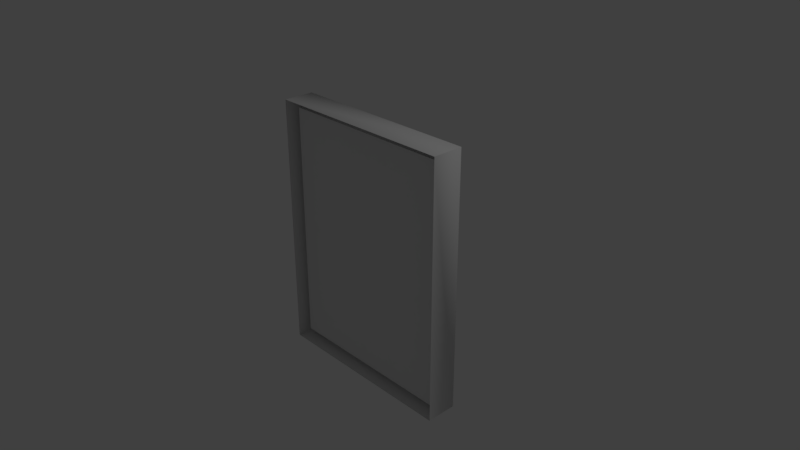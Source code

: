 # Source: Character_Window.blend  (saved by Blender 2.79.0; exported with 4.5.12 LTS)
import bpy
from mathutils import Matrix  # noqa: F401  (used for matrix-valued properties, if any)

bpy.ops.wm.read_factory_settings(use_empty=True)
scene = bpy.context.scene
scene.name = 'Scene'

# ---- collections
col_collection_1 = bpy.data.collections.new('Collection 1'); scene.collection.children.link(col_collection_1)

# ---- node groups
ng_auto_smooth = bpy.data.node_groups.new('Auto Smooth', 'GeometryNodeTree')
_s = ng_auto_smooth.interface.new_socket(name='Geometry', in_out='OUTPUT', socket_type='NodeSocketGeometry')
_s = ng_auto_smooth.interface.new_socket(name='Geometry', in_out='INPUT', socket_type='NodeSocketGeometry')
_s = ng_auto_smooth.interface.new_socket(name='Angle', in_out='INPUT', socket_type='NodeSocketFloat')
_s.subtype = 'ANGLE'
_s.min_value = 0.0
_s.max_value = 3.142
ng_auto_smooth.is_modifier = True
_N = ng_auto_smooth.nodes; _L = ng_auto_smooth.links
n0 = _N.new('NodeGroupOutput'); n0.name = 'Group Output'; n0.location = (480, -100)
n1 = _N.new('NodeGroupInput'); n1.name = 'Group Input'; n1.location = (-420, -300)
n2 = _N.new('NodeGroupInput'); n2.name = 'Group Input.001'; n2.location = (-60, -100)
n3 = _N.new('GeometryNodeSetShadeSmooth'); n3.name = 'Set Shade Smooth'; n3.location = (120, -100)
n3.domain = 'EDGE'
n4 = _N.new('GeometryNodeSetShadeSmooth'); n4.name = 'Set Shade Smooth.001'; n4.location = (300, -100)
n5 = _N.new('GeometryNodeInputMeshEdgeAngle'); n5.name = 'Edge Angle'; n5.location = (-420, -220)
n6 = _N.new('GeometryNodeInputEdgeSmooth'); n6.name = 'Is Edge Smooth'; n6.location = (-60, -160)
n7 = _N.new('GeometryNodeInputShadeSmooth'); n7.name = 'Is Face Smooth'; n7.location = (-240, -340)
n8 = _N.new('FunctionNodeBooleanMath'); n8.name = 'Boolean Math'; n8.location = (-60, -220)
n9 = _N.new('FunctionNodeCompare'); n9.name = 'Compare'; n9.location = (-240, -180)
n9.operation = 'LESS_EQUAL'
_L.new(n5.outputs[0], n9.inputs[0])
_L.new(n4.outputs[0], n0.inputs[0])
_L.new(n1.outputs[1], n9.inputs[1])
_L.new(n9.outputs[0], n8.inputs[0])
_L.new(n7.outputs[0], n8.inputs[1])
_L.new(n2.outputs[0], n3.inputs[0])
_L.new(n6.outputs[0], n3.inputs[1])
_L.new(n3.outputs[0], n4.inputs[0])
_L.new(n8.outputs[0], n3.inputs[2])
n0.is_active_output = True

# ---- world
world_world = bpy.data.worlds.new('World'); scene.world = world_world
world_world.color = (0.05088, 0.05088, 0.05088)
world_world.use_sun_shadow = False
world_world.sun_shadow_jitter_overblur = 0.0
world_world.cycles.sampling_method = 'MANUAL'

# ---- cameras
cam_camera = bpy.data.cameras.new('Camera')
cam_camera.clip_end = 100.0
cam_camera.lens = 35.0
cam_camera.sensor_width = 32.0
cam_camera.sensor_height = 18.0
cam_camera.ortho_scale = 7.314
cam_camera.dof.focus_distance = 0.0
cam_camera.dof.aperture_fstop = 128.0

# ---- lights
light_lamp = bpy.data.lights.new('Lamp', 'POINT')
light_lamp.transmission_factor = 0.0
light_lamp.cutoff_distance = 30.0
light_lamp.energy = 100.0
light_lamp.shadow_buffer_clip_start = 1.001
light_lamp.shadow_soft_size = 0.1
light_lamp.shadow_maximum_resolution = 0.006
light_lamp.use_absolute_resolution = True

# ---- meshes
me_frame_mesh = bpy.data.meshes.new('Frame Mesh')
me_frame_mesh.from_pydata([(-1.232, 1.684, 0.07696), (1.232, 1.684, 0.07696), (1.232, -1.684, 0.07696), (-1.232, -1.684, 0.07696), (-1.34, 1.793, 0.2038), (1.34, 1.793, 0.2038), (1.34, -1.793, 0.2038), (-1.34, -1.793, 0.2038), (-1.232, 1.684, -0.2035), (-1.273, 1.726, -0.2452), (1.273, 1.726, -0.2452), (1.232, 1.684, -0.2035), (1.273, -1.726, -0.2452), (1.232, -1.684, -0.2035), (-1.232, -1.684, -0.2035), (-1.273, -1.726, -0.2452), (-1.317, 1.77, -0.2452), (-1.34, 1.793, -0.2223), (1.34, 1.793, -0.2223), (1.317, 1.77, -0.2452), (1.34, -1.793, -0.2223), (1.317, -1.77, -0.2452), (-1.317, -1.77, -0.2452), (-1.34, -1.793, -0.2223)], [], [(8, 11, 1, 0), (11, 13, 2, 1), (14, 8, 0, 3), (13, 14, 3, 2), (23, 20, 6, 7), (17, 23, 7, 4), (0, 1, 2, 3), (20, 18, 5, 6), (10, 19, 21, 12), (16, 9, 15, 22), (12, 21, 22, 15), (9, 10, 11, 8), (13, 11, 10, 12), (8, 14, 15, 9), (12, 15, 14, 13), (9, 16, 19, 10), (19, 16, 17, 18), (18, 20, 21, 19), (23, 17, 16, 22), (20, 23, 22, 21), (18, 17, 4, 5)])
me_frame_mesh.polygons.foreach_set('use_smooth', [True] * 21)
_k = set([(0, 1), (0, 3), (1, 2), (2, 3), (4, 5), (4, 7), (4, 17), (5, 6), (5, 18), (6, 7), (6, 20), (7, 23), (9, 10), (9, 15), (9, 16), (10, 12), (10, 19), (12, 15), (12, 21), (15, 22), (16, 19), (16, 22), (19, 21), (21, 22)])
me_frame_mesh.attributes.new('sharp_edge', 'BOOLEAN', 'EDGE').data.foreach_set('value', [ (min(e.vertices), max(e.vertices)) in _k for e in me_frame_mesh.edges])
me_frame_mesh.use_remesh_preserve_volume = False
me_frame_mesh.use_remesh_preserve_attributes = False
me_frame_mesh.use_mirror_vertex_groups = False
me_frame_mesh.update()
me_button_container_mesh = bpy.data.meshes.new('Button Container Mesh')
me_button_container_mesh.from_pydata([(-0.7861, 0.2406, -0.04032), (0.7861, 0.2406, -0.04032), (0.9699, -0.06696, -0.04032), (-0.9699, -0.06696, -0.04032), (0.9699, -0.1749, -0.04032), (-0.9699, -0.1749, -0.04032), (-0.8477, 0.3493, 0.2025), (0.8477, 0.3493, 0.2025), (1.079, -0.03696, 0.2025), (-1.079, -0.03696, 0.2025), (1.079, -0.2836, 0.2025), (-1.079, -0.2836, 0.2025), (-1.232, -0.03696, 0.2025), (-1.232, -0.2836, 0.2025), (1.232, -0.03696, 0.2025), (1.232, -0.2836, 0.2025), (-0.7861, 0.2406, -0.06682), (-0.8053, 0.2744, -0.1006), (0.8053, 0.2744, -0.1006), (0.7861, 0.2406, -0.06682), (1.004, -0.05762, -0.1006), (0.9699, -0.06696, -0.06682), (-0.9699, -0.06696, -0.06682), (-1.004, -0.05762, -0.1006), (1.004, -0.2087, -0.1006), (0.9699, -0.1749, -0.06682), (-0.9699, -0.1749, -0.06682), (-1.004, -0.2087, -0.1006), (-0.8334, 0.324, -0.1006), (-0.8477, 0.3493, -0.07539), (0.8477, 0.3493, -0.07539), (0.8334, 0.324, -0.1006), (1.079, -0.03696, -0.07539), (1.071, -0.06222, -0.1006), (-1.071, -0.06222, -0.1006), (-1.079, -0.03696, -0.07539), (1.071, -0.2583, -0.1006), (1.079, -0.2836, -0.07539), (-1.079, -0.2836, -0.07539), (-1.071, -0.2583, -0.1006), (-1.232, -0.03696, -0.07539), (-1.206, -0.06222, -0.1006), (-1.206, -0.2583, -0.1006), (-1.232, -0.2836, -0.07539), (1.206, -0.06222, -0.1006), (1.232, -0.03696, -0.07539), (1.232, -0.2836, -0.07539), (1.206, -0.2583, -0.1006)], [], [(19, 1, 0, 16), (21, 2, 1, 19), (16, 0, 3, 22), (25, 4, 2, 21), (22, 3, 5, 26), (26, 5, 4, 25), (37, 46, 15, 10), (37, 10, 11, 38), (35, 9, 6, 29), (39, 42, 41, 34), (33, 44, 47, 36), (0, 1, 2, 3), (2, 4, 5, 3), (40, 43, 13, 12), (30, 7, 8, 32), (43, 38, 11, 13), (23, 27, 39, 34), (31, 33, 20, 18), (17, 23, 34, 28), (24, 36, 39, 27), (46, 45, 14, 15), (33, 36, 24, 20), (45, 32, 8, 14), (35, 40, 12, 9), (17, 18, 19, 16), (18, 20, 21, 19), (23, 17, 16, 22), (20, 24, 25, 21), (27, 23, 22, 26), (24, 27, 26, 25), (17, 28, 31, 18), (31, 28, 29, 30), (33, 31, 30, 32), (28, 34, 35, 29), (37, 38, 39, 36), (41, 42, 43, 40), (42, 39, 38, 43), (34, 41, 40, 35), (47, 44, 45, 46), (44, 33, 32, 45), (36, 47, 46, 37), (29, 6, 7, 30)])
me_button_container_mesh.polygons.foreach_set('use_smooth', [True] * 42)
_k = set([(0, 1), (0, 3), (1, 2), (2, 4), (3, 5), (4, 5), (6, 7), (6, 9), (6, 29), (7, 8), (7, 30), (8, 14), (9, 12), (10, 11), (10, 15), (11, 13), (12, 13), (12, 40), (13, 43), (14, 15), (14, 45), (15, 46), (17, 18), (17, 23), (18, 20), (20, 24), (23, 27), (24, 27), (29, 30), (29, 35), (30, 32), (32, 45), (35, 40), (37, 38), (37, 46), (38, 43), (40, 43), (45, 46)])
me_button_container_mesh.attributes.new('sharp_edge', 'BOOLEAN', 'EDGE').data.foreach_set('value', [ (min(e.vertices), max(e.vertices)) in _k for e in me_button_container_mesh.edges])
me_button_container_mesh.use_remesh_preserve_volume = False
me_button_container_mesh.use_remesh_preserve_attributes = False
me_button_container_mesh.use_mirror_vertex_groups = False
me_button_container_mesh.update()
me_button_mesh = bpy.data.meshes.new('Button Mesh')
me_button_mesh.from_pydata([(-0.7861, -0.2195, -0.1275), (0.7861, -0.2195, -0.1275), (-0.9699, 0.08804, -0.1275), (0.9699, 0.08804, -0.1275), (-0.9699, 0.196, -0.1275), (0.9699, 0.196, -0.1275), (-0.7861, -0.2195, 0.0213), (-0.7741, -0.1942, 0.04664), (0.7861, -0.2195, 0.0213), (0.7741, -0.1942, 0.04664), (-0.9428, 0.08804, 0.04664), (-0.9699, 0.08804, 0.0213), (0.9699, 0.08804, 0.0213), (0.9428, 0.08804, 0.04664), (-0.9699, 0.196, 0.0213), (-0.9428, 0.1706, 0.04664), (0.9428, 0.1706, 0.04664), (0.9699, 0.196, 0.0213)], [], [(6, 0, 1, 8), (14, 4, 2, 11), (17, 5, 4, 14), (8, 1, 3, 12), (12, 3, 5, 17), (10, 13, 16, 15), (7, 9, 13, 10), (11, 6, 7, 10), (6, 8, 9, 7), (8, 12, 13, 9), (17, 14, 15, 16), (12, 17, 16, 13), (14, 11, 10, 15), (11, 2, 0, 6)])
me_button_mesh.polygons.foreach_set('use_smooth', [True] * 14)
_k = set([(0, 1), (0, 2), (0, 6), (1, 3), (1, 8), (2, 4), (3, 5), (4, 5), (4, 14), (5, 17), (7, 9), (7, 10), (9, 13), (10, 15), (13, 16), (15, 16)])
me_button_mesh.attributes.new('sharp_edge', 'BOOLEAN', 'EDGE').data.foreach_set('value', [ (min(e.vertices), max(e.vertices)) in _k for e in me_button_mesh.edges])
me_button_mesh.use_remesh_preserve_volume = False
me_button_mesh.use_remesh_preserve_attributes = False
me_button_mesh.use_mirror_vertex_groups = False
me_button_mesh.update()
me_portrait_mesh = bpy.data.meshes.new('Portrait Mesh')
me_portrait_mesh.from_pydata([(-1.232, 1.684, 0.07696), (1.232, 1.684, 0.07696), (1.232, -1.684, 0.07696), (-1.232, -1.684, 0.07696)], [], [(0, 1, 2, 3)])
me_portrait_mesh.polygons.foreach_set('use_smooth', [True] * 1)
_k = set([(0, 1), (0, 3), (1, 2), (2, 3)])
me_portrait_mesh.attributes.new('sharp_edge', 'BOOLEAN', 'EDGE').data.foreach_set('value', [ (min(e.vertices), max(e.vertices)) in _k for e in me_portrait_mesh.edges])
me_portrait_mesh.use_remesh_preserve_volume = False
me_portrait_mesh.use_remesh_preserve_attributes = False
me_portrait_mesh.use_mirror_vertex_groups = False
me_portrait_mesh.update()

# ---- objects
ob_frame = bpy.data.objects.new('Frame', me_frame_mesh)
ob_button_container = bpy.data.objects.new('Button Container', me_button_container_mesh)
ob_button = bpy.data.objects.new('Button', me_button_mesh)
ob_portrait = bpy.data.objects.new('Portrait', me_portrait_mesh)
ob_lamp = bpy.data.objects.new('Lamp', light_lamp)
ob_camera = bpy.data.objects.new('Camera', cam_camera)

# ---- transforms, parenting, visibility, modifiers, constraints
ob_frame.location = (0.0, -0.003728, -1.192e-06)
ob_frame.rotation_euler = (1.571, -0.0, 0.0)
ob_frame.lineart.crease_threshold = 0.0
_m = ob_frame.modifiers.new('Auto Smooth', 'NODES')
_m.node_group = ng_auto_smooth
_gi = [s.identifier for s in ng_auto_smooth.interface.items_tree if s.item_type == 'SOCKET' and s.in_out == 'INPUT']
_m[_gi[1]] = 3.142  # Angle
ob_button_container.parent = ob_frame
ob_button_container.matrix_parent_inverse = Matrix(((1.0, 0.0, 0.0, 0.0), (0.0, -4.371e-08, 1.0, 1.192e-06), (0.0, -1.0, -4.371e-08, -0.003728), (0.0, 0.0, 0.0, 1.0)))
ob_button_container.location = (3.495e-06, 0.1656, -1.401)
ob_button_container.rotation_euler = (1.571, -0.0, 0.0)
ob_button_container.lineart.crease_threshold = 0.0
_m = ob_button_container.modifiers.new('Auto Smooth', 'NODES')
_m.node_group = ng_auto_smooth
_gi = [s.identifier for s in ng_auto_smooth.interface.items_tree if s.item_type == 'SOCKET' and s.in_out == 'INPUT']
_m[_gi[1]] = 3.142  # Angle
ob_button.parent = ob_button_container
ob_button.matrix_parent_inverse = Matrix(((1.0, 6.776e-21, 0.0, -3.495e-06), (0.0, -4.371e-08, 1.0, 1.401), (0.0, -1.0, -4.47e-08, 0.1656), (0.0, 0.0, 0.0, 1.0)))
ob_button.location = (-0.008897, 0.2718, -1.395)
ob_button.rotation_euler = (-1.571, -0.0, 0.0)
ob_button.lineart.crease_threshold = 0.0
_m = ob_button.modifiers.new('Auto Smooth', 'NODES')
_m.node_group = ng_auto_smooth
_gi = [s.identifier for s in ng_auto_smooth.interface.items_tree if s.item_type == 'SOCKET' and s.in_out == 'INPUT']
_m[_gi[1]] = 3.142  # Angle
ob_portrait.parent = ob_frame
ob_portrait.matrix_parent_inverse = Matrix(((1.0, 0.0, 0.0, 0.0), (0.0, -4.371e-08, 1.0, 1.192e-06), (0.0, -1.0, -4.371e-08, -0.003728), (0.0, 0.0, 0.0, 1.0)))
ob_portrait.location = (0.0, 0.08555, -1.192e-06)
ob_portrait.rotation_euler = (1.571, -0.0, 0.0)
ob_portrait.lineart.crease_threshold = 0.0
_m = ob_portrait.modifiers.new('Auto Smooth', 'NODES')
_m.node_group = ng_auto_smooth
_gi = [s.identifier for s in ng_auto_smooth.interface.items_tree if s.item_type == 'SOCKET' and s.in_out == 'INPUT']
_m[_gi[1]] = 3.142  # Angle
ob_lamp.location = (4.076, 1.005, 5.904)
ob_lamp.rotation_euler = (0.6503, 0.05522, 1.866)
ob_lamp.lock_rotations_4d = False
ob_lamp.empty_display_type = 'ARROWS'
ob_lamp.color = (0.0, 0.0, 0.0, 0.0)
ob_lamp.lineart.crease_threshold = 0.0
ob_camera.location = (7.481, -6.508, 5.344)
ob_camera.rotation_euler = (1.109, 0.0, 0.8149)
ob_camera.lock_rotations_4d = False
ob_camera.empty_display_type = 'ARROWS'
ob_camera.color = (0.0, 0.0, 0.0, 0.0)
ob_camera.display_type = 'WIRE'
ob_camera.lineart.crease_threshold = 0.0

# ---- collection membership
col_collection_1.objects.link(ob_frame)
col_collection_1.objects.link(ob_button_container)
col_collection_1.objects.link(ob_button)
col_collection_1.objects.link(ob_portrait)
col_collection_1.objects.link(ob_lamp)
col_collection_1.objects.link(ob_camera)

# ---- scene / render settings (as saved in the file)
scene.camera = ob_camera
scene.frame_start = 1; scene.frame_end = 39; scene.frame_set(0)
scene.render.engine = 'BLENDER_EEVEE_NEXT'
scene.render.resolution_percentage = 50
scene.render.dither_intensity = 0.0
scene.cycles.use_denoising = False
scene.cycles.samples = 128
scene.cycles.sampling_pattern = 'TABULATED_SOBOL'
scene.cycles.use_adaptive_sampling = False
scene.cycles.use_light_tree = False
scene.cycles.blur_glossy = 0.0
scene.cycles.sample_clamp_indirect = 0.0
scene.view_settings.view_transform = 'Standard'
bpy.context.view_layer.update()
